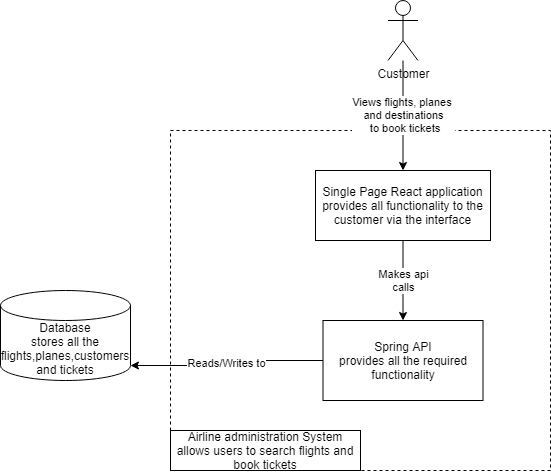

The diagram above was exported from draw.io. Its source (the exported page's mxGraphModel, read from the mxfile embedded in the PNG):
<mxGraphModel dx="1038" dy="500" grid="1" gridSize="10" guides="1" tooltips="1" connect="1" arrows="1" fold="1" page="1" pageScale="1" pageWidth="850" pageHeight="1100" math="0" shadow="0">
  <root>
    <mxCell id="0" />
    <mxCell id="1" parent="0" />
    <mxCell id="M7hhAJK3RIllukQUrE8c-3" value="" style="rounded=0;whiteSpace=wrap;html=1;dashed=1;fillColor=none;" parent="1" vertex="1">
      <mxGeometry x="180" y="170" width="380" height="340" as="geometry" />
    </mxCell>
    <mxCell id="M7hhAJK3RIllukQUrE8c-1" value="Airline administration System&lt;br&gt;allows users to search flights and book tickets" style="rounded=0;whiteSpace=wrap;html=1;" parent="1" vertex="1">
      <mxGeometry x="180" y="470" width="190" height="40" as="geometry" />
    </mxCell>
    <mxCell id="M7hhAJK3RIllukQUrE8c-5" value="Database&lt;br&gt;stores all the flights,planes,customers and tickets" style="shape=cylinder3;whiteSpace=wrap;html=1;boundedLbl=1;backgroundOutline=1;size=15;" parent="1" vertex="1">
      <mxGeometry x="10" y="330" width="130" height="90" as="geometry" />
    </mxCell>
    <mxCell id="M7hhAJK3RIllukQUrE8c-15" value="Reads/Writes to" style="edgeStyle=orthogonalEdgeStyle;rounded=0;orthogonalLoop=1;jettySize=auto;html=1;entryX=1;entryY=1;entryDx=0;entryDy=-15;entryPerimeter=0;" parent="1" source="M7hhAJK3RIllukQUrE8c-6" target="M7hhAJK3RIllukQUrE8c-5" edge="1">
      <mxGeometry relative="1" as="geometry" />
    </mxCell>
    <mxCell id="M7hhAJK3RIllukQUrE8c-6" value="Spring API&lt;br&gt;provides all the required functionality" style="rounded=0;whiteSpace=wrap;html=1;" parent="1" vertex="1">
      <mxGeometry x="332.5" y="360" width="160" height="80" as="geometry" />
    </mxCell>
    <mxCell id="M7hhAJK3RIllukQUrE8c-11" value="Makes api&lt;br&gt;calls" style="edgeStyle=orthogonalEdgeStyle;rounded=0;orthogonalLoop=1;jettySize=auto;html=1;" parent="1" source="M7hhAJK3RIllukQUrE8c-7" target="M7hhAJK3RIllukQUrE8c-6" edge="1">
      <mxGeometry relative="1" as="geometry" />
    </mxCell>
    <mxCell id="M7hhAJK3RIllukQUrE8c-7" value="Single Page React application&lt;br&gt;provides all functionality to the customer via the interface" style="rounded=0;whiteSpace=wrap;html=1;fillColor=#ffffff;" parent="1" vertex="1">
      <mxGeometry x="325" y="210" width="175" height="70" as="geometry" />
    </mxCell>
    <mxCell id="M7hhAJK3RIllukQUrE8c-9" value="Views flights, planes &lt;br&gt;and destinations&lt;br&gt;&amp;nbsp;to book tickets" style="edgeStyle=orthogonalEdgeStyle;rounded=0;orthogonalLoop=1;jettySize=auto;html=1;" parent="1" source="M7hhAJK3RIllukQUrE8c-8" target="M7hhAJK3RIllukQUrE8c-7" edge="1">
      <mxGeometry relative="1" as="geometry" />
    </mxCell>
    <mxCell id="M7hhAJK3RIllukQUrE8c-8" value="Customer" style="shape=umlActor;verticalLabelPosition=bottom;verticalAlign=top;html=1;outlineConnect=0;fillColor=#ffffff;" parent="1" vertex="1">
      <mxGeometry x="397.5" y="40" width="30" height="60" as="geometry" />
    </mxCell>
  </root>
</mxGraphModel>